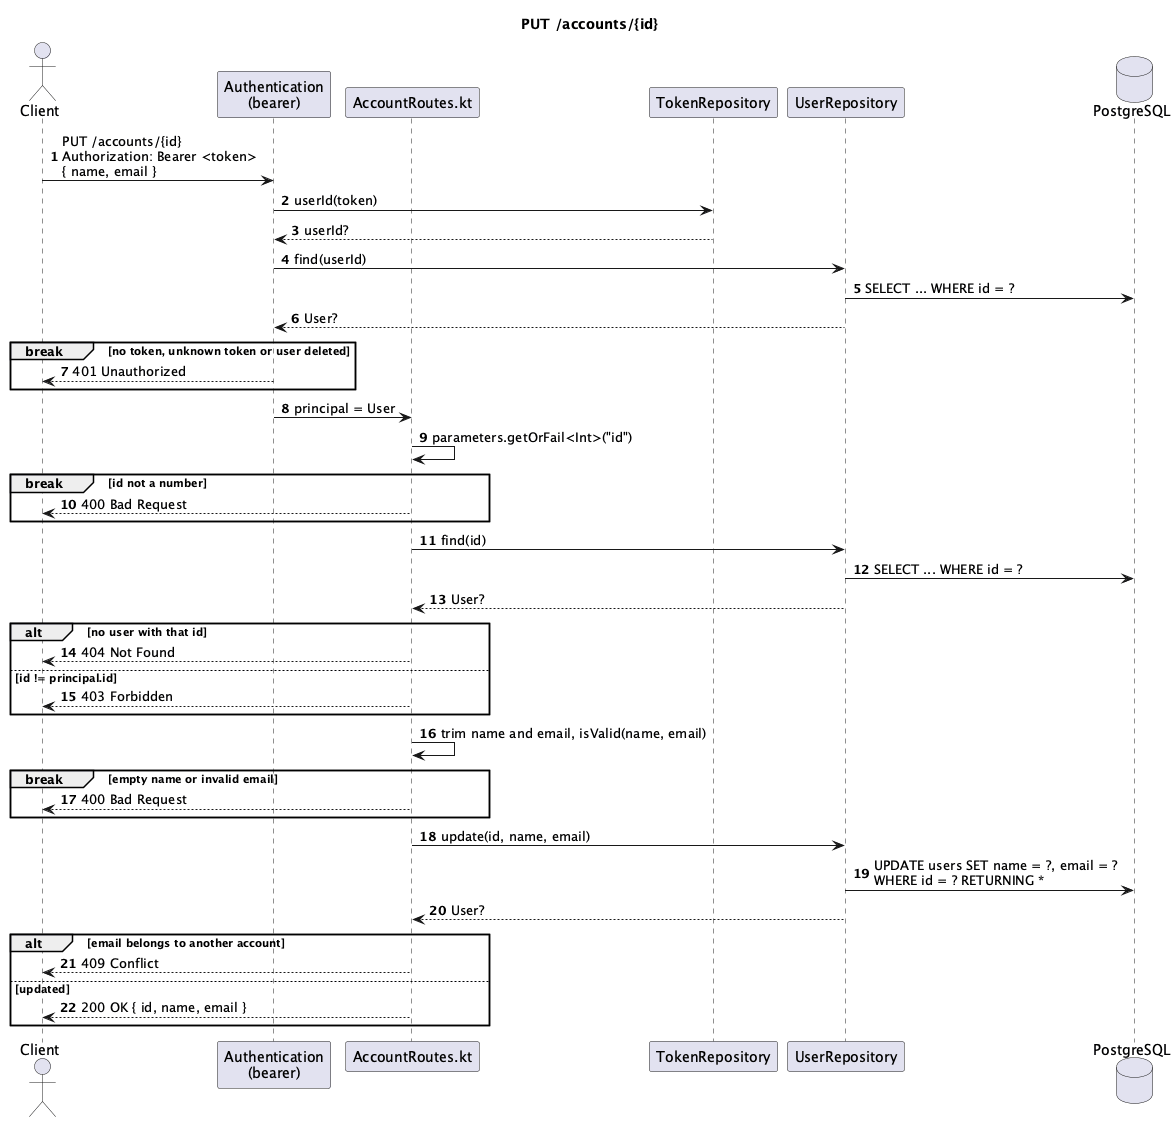

The diagram above was rendered by PlantUML. Its source (embedded in the PNG):
@startuml
title PUT /accounts/{id}
autonumber

actor Client
participant "Authentication\n(bearer)" as Auth
participant "AccountRoutes.kt" as Route
participant TokenRepository
participant UserRepository
database PostgreSQL

Client -> Auth : PUT /accounts/{id}\nAuthorization: Bearer <token>\n{ name, email }
Auth -> TokenRepository : userId(token)
TokenRepository --> Auth : userId?
Auth -> UserRepository : find(userId)
UserRepository -> PostgreSQL : SELECT ... WHERE id = ?
UserRepository --> Auth : User?
break no token, unknown token or user deleted
  Auth --> Client : 401 Unauthorized
end
Auth -> Route : principal = User

Route -> Route : parameters.getOrFail<Int>("id")
break id not a number
  Route --> Client : 400 Bad Request
end

Route -> UserRepository : find(id)
UserRepository -> PostgreSQL : SELECT ... WHERE id = ?
UserRepository --> Route : User?
alt no user with that id
  Route --> Client : 404 Not Found
else id != principal.id
  Route --> Client : 403 Forbidden
end

Route -> Route : trim name and email, isValid(name, email)
break empty name or invalid email
  Route --> Client : 400 Bad Request
end

Route -> UserRepository : update(id, name, email)
UserRepository -> PostgreSQL : UPDATE users SET name = ?, email = ?\nWHERE id = ? RETURNING *
UserRepository --> Route : User?
alt email belongs to another account
  Route --> Client : 409 Conflict
else updated
  Route --> Client : 200 OK { id, name, email }
end

@enduml